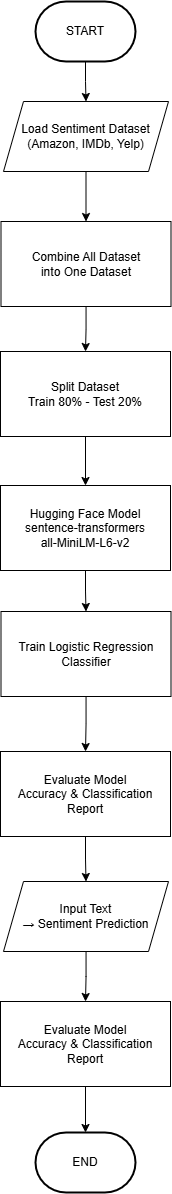

The diagram above was exported from draw.io. Its source (the exported page's mxGraphModel, read from the mxfile embedded in the PNG):
<mxGraphModel dx="2315" dy="1025" grid="1" gridSize="10" guides="1" tooltips="1" connect="1" arrows="1" fold="1" page="1" pageScale="1" pageWidth="850" pageHeight="1100" math="0" shadow="0">
  <root>
    <mxCell id="0" />
    <mxCell id="1" parent="0" />
    <mxCell id="Klnn6uVxrjhCJ0oOlBhL-30" edge="1" parent="1" source="Klnn6uVxrjhCJ0oOlBhL-17" style="edgeStyle=orthogonalEdgeStyle;rounded=0;orthogonalLoop=1;jettySize=auto;html=1;entryX=0.5;entryY=0;entryDx=0;entryDy=0;" target="Klnn6uVxrjhCJ0oOlBhL-20">
      <mxGeometry relative="1" as="geometry" />
    </mxCell>
    <mxCell id="Klnn6uVxrjhCJ0oOlBhL-17" parent="1" style="strokeWidth=2;html=1;shape=mxgraph.flowchart.terminator;whiteSpace=wrap;" value="START" vertex="1">
      <mxGeometry height="60" width="100" x="375" y="60" as="geometry" />
    </mxCell>
    <mxCell id="Klnn6uVxrjhCJ0oOlBhL-18" parent="1" style="strokeWidth=2;html=1;shape=mxgraph.flowchart.terminator;whiteSpace=wrap;" value="END" vertex="1">
      <mxGeometry height="60" width="100" x="375" y="1191" as="geometry" />
    </mxCell>
    <mxCell id="Klnn6uVxrjhCJ0oOlBhL-31" edge="1" parent="1" source="Klnn6uVxrjhCJ0oOlBhL-20" style="edgeStyle=orthogonalEdgeStyle;rounded=0;orthogonalLoop=1;jettySize=auto;html=1;entryX=0.5;entryY=0;entryDx=0;entryDy=0;" target="Klnn6uVxrjhCJ0oOlBhL-21">
      <mxGeometry relative="1" as="geometry" />
    </mxCell>
    <mxCell id="Klnn6uVxrjhCJ0oOlBhL-20" parent="1" style="shape=parallelogram;perimeter=parallelogramPerimeter;whiteSpace=wrap;html=1;fixedSize=1;" value="Load Sentiment Dataset&lt;br&gt;(Amazon, IMDb, Yelp)" vertex="1">
      <mxGeometry height="70" width="165" x="343" y="160" as="geometry" />
    </mxCell>
    <mxCell id="Klnn6uVxrjhCJ0oOlBhL-32" edge="1" parent="1" source="Klnn6uVxrjhCJ0oOlBhL-21" style="edgeStyle=orthogonalEdgeStyle;rounded=0;orthogonalLoop=1;jettySize=auto;html=1;entryX=0.5;entryY=0;entryDx=0;entryDy=0;" target="Klnn6uVxrjhCJ0oOlBhL-22">
      <mxGeometry relative="1" as="geometry" />
    </mxCell>
    <mxCell id="Klnn6uVxrjhCJ0oOlBhL-21" parent="1" style="rounded=0;whiteSpace=wrap;html=1;" value="&lt;div&gt;Combine All Dataset&lt;/div&gt;&lt;div&gt;into One Dataset&lt;/div&gt;" vertex="1">
      <mxGeometry height="85" width="170" x="340.5" y="280" as="geometry" />
    </mxCell>
    <mxCell id="Klnn6uVxrjhCJ0oOlBhL-33" edge="1" parent="1" source="Klnn6uVxrjhCJ0oOlBhL-22" style="edgeStyle=orthogonalEdgeStyle;rounded=0;orthogonalLoop=1;jettySize=auto;html=1;entryX=0.5;entryY=0;entryDx=0;entryDy=0;" target="Klnn6uVxrjhCJ0oOlBhL-23">
      <mxGeometry relative="1" as="geometry" />
    </mxCell>
    <mxCell id="Klnn6uVxrjhCJ0oOlBhL-22" parent="1" style="rounded=0;whiteSpace=wrap;html=1;" value="&lt;div&gt;Split Dataset&lt;/div&gt;&lt;div&gt;Train 80% - Test 20%&lt;/div&gt;" vertex="1">
      <mxGeometry height="85" width="170" x="340" y="410" as="geometry" />
    </mxCell>
    <mxCell id="Klnn6uVxrjhCJ0oOlBhL-34" edge="1" parent="1" source="Klnn6uVxrjhCJ0oOlBhL-23" style="edgeStyle=orthogonalEdgeStyle;rounded=0;orthogonalLoop=1;jettySize=auto;html=1;entryX=0.5;entryY=0;entryDx=0;entryDy=0;" target="Klnn6uVxrjhCJ0oOlBhL-28">
      <mxGeometry relative="1" as="geometry" />
    </mxCell>
    <mxCell id="Klnn6uVxrjhCJ0oOlBhL-23" parent="1" style="rounded=0;whiteSpace=wrap;html=1;" value="&lt;div&gt;Hugging Face Model&lt;/div&gt;&lt;div&gt;sentence-transformers&lt;/div&gt;&lt;div&gt;all-MiniLM-L6-v2&lt;/div&gt;" vertex="1">
      <mxGeometry height="85" width="170" x="340" y="544" as="geometry" />
    </mxCell>
    <mxCell id="Klnn6uVxrjhCJ0oOlBhL-39" edge="1" parent="1" source="Klnn6uVxrjhCJ0oOlBhL-27" style="edgeStyle=orthogonalEdgeStyle;rounded=0;orthogonalLoop=1;jettySize=auto;html=1;entryX=0.5;entryY=0;entryDx=0;entryDy=0;" target="Klnn6uVxrjhCJ0oOlBhL-38">
      <mxGeometry relative="1" as="geometry" />
    </mxCell>
    <mxCell id="Klnn6uVxrjhCJ0oOlBhL-27" parent="1" style="shape=parallelogram;perimeter=parallelogramPerimeter;whiteSpace=wrap;html=1;fixedSize=1;" value="&lt;div&gt;Input Text&lt;/div&gt;&lt;div&gt;→ Sentiment Prediction&lt;/div&gt;" vertex="1">
      <mxGeometry height="70" width="165" x="343" y="940" as="geometry" />
    </mxCell>
    <mxCell id="Klnn6uVxrjhCJ0oOlBhL-35" edge="1" parent="1" source="Klnn6uVxrjhCJ0oOlBhL-28" style="edgeStyle=orthogonalEdgeStyle;rounded=0;orthogonalLoop=1;jettySize=auto;html=1;" target="Klnn6uVxrjhCJ0oOlBhL-29">
      <mxGeometry relative="1" as="geometry" />
    </mxCell>
    <mxCell id="Klnn6uVxrjhCJ0oOlBhL-28" parent="1" style="rounded=0;whiteSpace=wrap;html=1;" value="&lt;div&gt;Train Logistic Regression&lt;/div&gt;&lt;div&gt;Classifier&lt;/div&gt;" vertex="1">
      <mxGeometry height="85" width="170" x="340.5" y="670" as="geometry" />
    </mxCell>
    <mxCell id="Klnn6uVxrjhCJ0oOlBhL-36" edge="1" parent="1" source="Klnn6uVxrjhCJ0oOlBhL-29" style="edgeStyle=orthogonalEdgeStyle;rounded=0;orthogonalLoop=1;jettySize=auto;html=1;entryX=0.5;entryY=0;entryDx=0;entryDy=0;" target="Klnn6uVxrjhCJ0oOlBhL-27">
      <mxGeometry relative="1" as="geometry" />
    </mxCell>
    <mxCell id="Klnn6uVxrjhCJ0oOlBhL-29" parent="1" style="rounded=0;whiteSpace=wrap;html=1;" value="&lt;div&gt;Evaluate Model&lt;/div&gt;&lt;div&gt;Accuracy &amp;amp; Classification Report&lt;/div&gt;" vertex="1">
      <mxGeometry height="85" width="170" x="340" y="810" as="geometry" />
    </mxCell>
    <mxCell id="Klnn6uVxrjhCJ0oOlBhL-38" parent="1" style="rounded=0;whiteSpace=wrap;html=1;" value="&lt;div&gt;Evaluate Model&lt;/div&gt;&lt;div&gt;Accuracy &amp;amp; Classification Report&lt;/div&gt;" vertex="1">
      <mxGeometry height="85" width="170" x="340" y="1060" as="geometry" />
    </mxCell>
    <mxCell id="Klnn6uVxrjhCJ0oOlBhL-40" edge="1" parent="1" source="Klnn6uVxrjhCJ0oOlBhL-38" style="edgeStyle=orthogonalEdgeStyle;rounded=0;orthogonalLoop=1;jettySize=auto;html=1;entryX=0.5;entryY=0;entryDx=0;entryDy=0;entryPerimeter=0;" target="Klnn6uVxrjhCJ0oOlBhL-18">
      <mxGeometry relative="1" as="geometry" />
    </mxCell>
  </root>
</mxGraphModel>